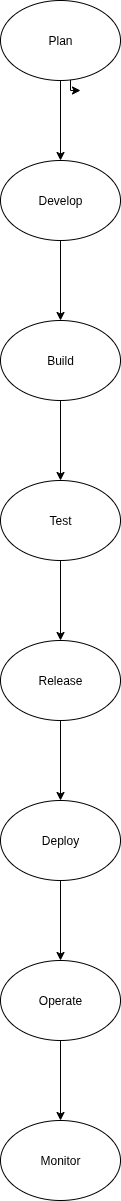

The diagram above was exported from draw.io. Its source (the exported page's mxGraphModel, read from the mxfile embedded in the PNG):
<mxGraphModel dx="863" dy="466" grid="1" gridSize="10" guides="1" tooltips="1" connect="1" arrows="1" fold="1" page="1" pageScale="1" pageWidth="850" pageHeight="1100" math="0" shadow="0">
  <root>
    <mxCell id="0" />
    <mxCell id="1" parent="0" />
    <mxCell id="qyBmcKcIyJwFBO-cEmj2-3" style="edgeStyle=orthogonalEdgeStyle;rounded=0;orthogonalLoop=1;jettySize=auto;html=1;" edge="1" parent="1">
      <mxGeometry relative="1" as="geometry">
        <mxPoint x="440" y="120" as="targetPoint" />
        <mxPoint x="430" y="99.86086914367138" as="sourcePoint" />
        <Array as="points">
          <mxPoint x="430" y="120" />
        </Array>
      </mxGeometry>
    </mxCell>
    <mxCell id="qyBmcKcIyJwFBO-cEmj2-14" value="" style="edgeStyle=orthogonalEdgeStyle;rounded=0;orthogonalLoop=1;jettySize=auto;html=1;" edge="1" parent="1" source="qyBmcKcIyJwFBO-cEmj2-12" target="qyBmcKcIyJwFBO-cEmj2-13">
      <mxGeometry relative="1" as="geometry" />
    </mxCell>
    <mxCell id="qyBmcKcIyJwFBO-cEmj2-12" value="Plan" style="ellipse;whiteSpace=wrap;html=1;" vertex="1" parent="1">
      <mxGeometry x="360" y="30" width="120" height="80" as="geometry" />
    </mxCell>
    <mxCell id="qyBmcKcIyJwFBO-cEmj2-16" value="" style="edgeStyle=orthogonalEdgeStyle;rounded=0;orthogonalLoop=1;jettySize=auto;html=1;" edge="1" parent="1" source="qyBmcKcIyJwFBO-cEmj2-13" target="qyBmcKcIyJwFBO-cEmj2-15">
      <mxGeometry relative="1" as="geometry" />
    </mxCell>
    <mxCell id="qyBmcKcIyJwFBO-cEmj2-13" value="Develop" style="ellipse;whiteSpace=wrap;html=1;" vertex="1" parent="1">
      <mxGeometry x="360" y="190" width="120" height="80" as="geometry" />
    </mxCell>
    <mxCell id="qyBmcKcIyJwFBO-cEmj2-18" value="" style="edgeStyle=orthogonalEdgeStyle;rounded=0;orthogonalLoop=1;jettySize=auto;html=1;" edge="1" parent="1" source="qyBmcKcIyJwFBO-cEmj2-15" target="qyBmcKcIyJwFBO-cEmj2-17">
      <mxGeometry relative="1" as="geometry" />
    </mxCell>
    <mxCell id="qyBmcKcIyJwFBO-cEmj2-15" value="Build" style="ellipse;whiteSpace=wrap;html=1;" vertex="1" parent="1">
      <mxGeometry x="360" y="350" width="120" height="80" as="geometry" />
    </mxCell>
    <mxCell id="qyBmcKcIyJwFBO-cEmj2-20" value="" style="edgeStyle=orthogonalEdgeStyle;rounded=0;orthogonalLoop=1;jettySize=auto;html=1;" edge="1" parent="1" source="qyBmcKcIyJwFBO-cEmj2-17" target="qyBmcKcIyJwFBO-cEmj2-19">
      <mxGeometry relative="1" as="geometry" />
    </mxCell>
    <mxCell id="qyBmcKcIyJwFBO-cEmj2-17" value="Test" style="ellipse;whiteSpace=wrap;html=1;" vertex="1" parent="1">
      <mxGeometry x="360" y="510" width="120" height="80" as="geometry" />
    </mxCell>
    <mxCell id="qyBmcKcIyJwFBO-cEmj2-22" value="" style="edgeStyle=orthogonalEdgeStyle;rounded=0;orthogonalLoop=1;jettySize=auto;html=1;" edge="1" parent="1" source="qyBmcKcIyJwFBO-cEmj2-19" target="qyBmcKcIyJwFBO-cEmj2-21">
      <mxGeometry relative="1" as="geometry" />
    </mxCell>
    <mxCell id="qyBmcKcIyJwFBO-cEmj2-19" value="Release" style="ellipse;whiteSpace=wrap;html=1;" vertex="1" parent="1">
      <mxGeometry x="360" y="670" width="120" height="80" as="geometry" />
    </mxCell>
    <mxCell id="qyBmcKcIyJwFBO-cEmj2-24" value="" style="edgeStyle=orthogonalEdgeStyle;rounded=0;orthogonalLoop=1;jettySize=auto;html=1;" edge="1" parent="1" source="qyBmcKcIyJwFBO-cEmj2-21" target="qyBmcKcIyJwFBO-cEmj2-23">
      <mxGeometry relative="1" as="geometry" />
    </mxCell>
    <mxCell id="qyBmcKcIyJwFBO-cEmj2-21" value="Deploy" style="ellipse;whiteSpace=wrap;html=1;" vertex="1" parent="1">
      <mxGeometry x="360" y="830" width="120" height="80" as="geometry" />
    </mxCell>
    <mxCell id="qyBmcKcIyJwFBO-cEmj2-26" value="" style="edgeStyle=orthogonalEdgeStyle;rounded=0;orthogonalLoop=1;jettySize=auto;html=1;" edge="1" parent="1" source="qyBmcKcIyJwFBO-cEmj2-23" target="qyBmcKcIyJwFBO-cEmj2-25">
      <mxGeometry relative="1" as="geometry" />
    </mxCell>
    <mxCell id="qyBmcKcIyJwFBO-cEmj2-23" value="Operate" style="ellipse;whiteSpace=wrap;html=1;" vertex="1" parent="1">
      <mxGeometry x="360" y="990" width="120" height="80" as="geometry" />
    </mxCell>
    <mxCell id="qyBmcKcIyJwFBO-cEmj2-25" value="Monitor" style="ellipse;whiteSpace=wrap;html=1;" vertex="1" parent="1">
      <mxGeometry x="360" y="1150" width="120" height="80" as="geometry" />
    </mxCell>
  </root>
</mxGraphModel>